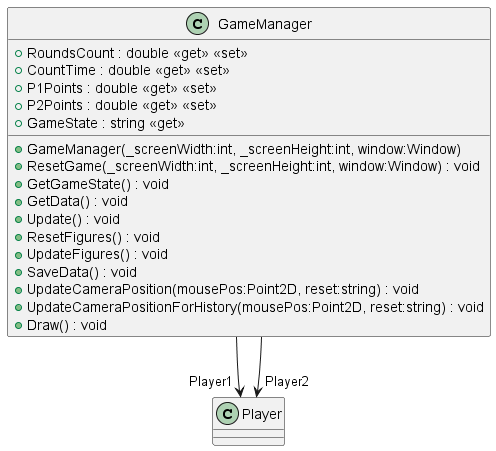

The diagram above was rendered by PlantUML. Its source (embedded in the PNG):
@startuml
class GameManager {
    + GameManager(_screenWidth:int, _screenHeight:int, window:Window)
    + ResetGame(_screenWidth:int, _screenHeight:int, window:Window) : void
    + GetGameState() : void
    + GetData() : void
    + RoundsCount : double <<get>> <<set>>
    + CountTime : double <<get>> <<set>>
    + P1Points : double <<get>> <<set>>
    + P2Points : double <<get>> <<set>>
    + Update() : void
    + ResetFigures() : void
    + UpdateFigures() : void
    + SaveData() : void
    + UpdateCameraPosition(mousePos:Point2D, reset:string) : void
    + UpdateCameraPositionForHistory(mousePos:Point2D, reset:string) : void
    + GameState : string <<get>>
    + Draw() : void
}
GameManager --> "Player1" Player
GameManager --> "Player2" Player
@enduml